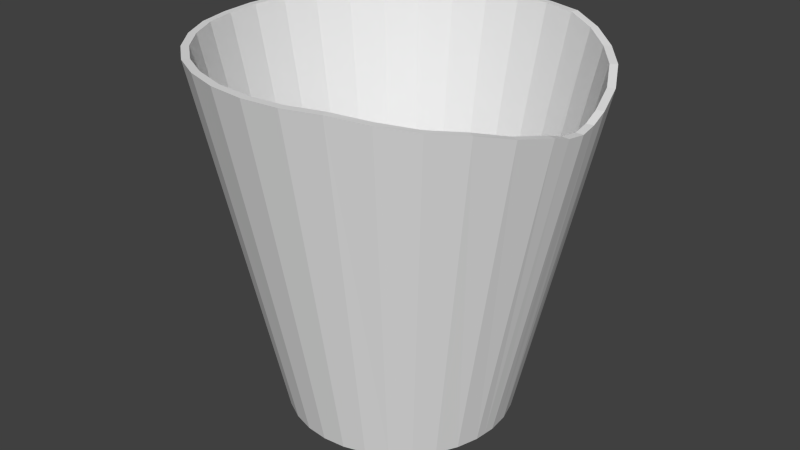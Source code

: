# Source: Waste_bin.blend  (saved by Blender 2.76.0; exported with 4.5.12 LTS)
import bpy
from mathutils import Matrix  # noqa: F401  (used for matrix-valued properties, if any)

bpy.ops.wm.read_factory_settings(use_empty=True)
scene = bpy.context.scene
scene.name = 'Scene'

# ---- collections
col_collection_1 = bpy.data.collections.new('Collection 1'); scene.collection.children.link(col_collection_1)

# ---- materials (node trees are filled in below, after node groups)
mat_waste_bin_texture = bpy.data.materials.new('Waste_bin_texture')
mat_waste_bin_texture.alpha_threshold = 0.0
mat_waste_bin_texture.use_transparent_shadow = False
mat_waste_bin_texture.roughness = 0.5

# ---- material node trees

# ---- world
world_world = bpy.data.worlds.new('World'); scene.world = world_world
world_world.color = (0.05088, 0.05088, 0.05088)
world_world.use_sun_shadow = False
world_world.sun_shadow_jitter_overblur = 0.0
world_world.cycles.sampling_method = 'MANUAL'
world_world.cycles.sample_map_resolution = 256

# ---- meshes
me_cylinder = bpy.data.meshes.new('Cylinder')
me_cylinder.from_pydata([(0.0, 1.0, -1.0), (-0.01458, 1.662, 2.201), (0.1951, 0.9808, -1.0), (0.3096, 1.63, 2.201), (0.3827, 0.9239, -1.0), (0.6213, 1.535, 2.201), (0.5556, 0.8315, -1.0), (0.9085, 1.382, 2.154), (0.7071, 0.7071, -1.0), (1.16, 1.175, 2.1), (0.8315, 0.5556, -1.0), (1.367, 0.9231, 2.059), (0.9239, 0.3827, -1.0), (1.52, 0.6358, 1.981), (0.9808, 0.1951, -1.0), (1.615, 0.3242, 1.918), (1.0, 7.55e-08, -1.0), (1.647, -6.009e-08, 1.849), (0.9808, -0.1951, -1.0), (1.615, -0.3242, 1.918), (0.9239, -0.3827, -1.0), (1.52, -0.6358, 1.981), (0.8315, -0.5556, -1.0), (1.367, -0.9231, 2.059), (0.7071, -0.7071, -1.0), (1.16, -1.175, 2.1), (0.5556, -0.8315, -1.0), (0.9085, -1.382, 2.154), (0.3827, -0.9239, -1.0), (0.6213, -1.535, 2.201), (0.1951, -0.9808, -1.0), (0.3096, -1.63, 2.201), (-3.258e-07, -1.0, -1.0), (-0.01458, -1.662, 2.201), (-0.1951, -0.9808, -1.0), (-0.3387, -1.63, 2.201), (-0.3827, -0.9239, -1.0), (-0.6504, -1.535, 2.201), (-0.5556, -0.8315, -1.0), (-0.9377, -1.382, 2.195), (-0.7071, -0.7071, -1.0), (-1.189, -1.175, 2.195), (-0.8315, -0.5556, -1.0), (-1.396, -0.9231, 2.195), (-0.9239, -0.3827, -1.0), (-1.55, -0.6358, 2.194), (-0.9808, -0.1951, -1.0), (-1.644, -0.3242, 2.186), (-1.0, 9.656e-07, -1.0), (-1.676, 1.419e-06, 2.185), (-0.9808, 0.1951, -1.0), (-1.644, 0.3242, 2.186), (-0.9239, 0.3827, -1.0), (-1.55, 0.6358, 2.194), (-0.8315, 0.5556, -1.0), (-1.396, 0.9231, 2.195), (-0.7071, 0.7071, -1.0), (-1.189, 1.175, 2.195), (-0.5556, 0.8315, -1.0), (-0.9377, 1.382, 2.195), (-0.3827, 0.9239, -1.0), (-0.6504, 1.535, 2.201), (-0.1951, 0.9808, -1.0), (-0.3387, 1.63, 2.201), (-0.01458, 1.597, 2.201), (0.2969, 1.566, 2.201), (0.5964, 1.475, 2.201), (0.8724, 1.328, 2.154), (1.114, 1.129, 2.1), (1.313, 0.887, 2.059), (1.46, 0.611, 1.981), (1.551, 0.3115, 1.918), (1.582, -4.656e-08, 1.849), (1.551, -0.3115, 1.918), (1.46, -0.611, 1.981), (1.313, -0.887, 2.059), (1.114, -1.129, 2.1), (0.8724, -1.328, 2.154), (0.5964, -1.475, 2.201), (0.2969, -1.566, 2.201), (-0.01458, -1.597, 2.201), (-0.3261, -1.566, 2.201), (-0.6256, -1.475, 2.201), (-0.9016, -1.328, 2.195), (-1.144, -1.129, 2.195), (-1.342, -0.887, 2.195), (-1.49, -0.611, 2.194), (-1.58, -0.3115, 2.186), (-1.611, 1.375e-06, 2.185), (-1.58, 0.3115, 2.186), (-1.49, 0.611, 2.194), (-1.342, 0.887, 2.195), (-1.144, 1.129, 2.195), (-0.9016, 1.328, 2.195), (-0.6256, 1.475, 2.201), (-0.3261, 1.566, 2.201), (3.979e-09, 0.9302, -0.9452), (0.1815, 0.9123, -0.9452), (0.356, 0.8594, -0.9452), (0.5168, 0.7735, -0.9452), (0.6578, 0.6578, -0.9452), (0.7735, 0.5168, -0.9452), (0.8594, 0.356, -0.9452), (0.9123, 0.1815, -0.9452), (0.9302, 8.6e-08, -0.9452), (0.9123, -0.1815, -0.9452), (0.8594, -0.356, -0.9452), (0.7735, -0.5168, -0.9452), (0.6578, -0.6578, -0.9452), (0.5168, -0.7735, -0.9452), (0.356, -0.8594, -0.9452), (0.1815, -0.9123, -0.9452), (-2.991e-07, -0.9302, -0.9452), (-0.1815, -0.9123, -0.9452), (-0.356, -0.8594, -0.9452), (-0.5168, -0.7735, -0.9452), (-0.6578, -0.6578, -0.9452), (-0.7735, -0.5168, -0.9452), (-0.8594, -0.356, -0.9452), (-0.9123, -0.1815, -0.9452), (-0.9302, 9.14e-07, -0.9452), (-0.9123, 0.1815, -0.9452), (-0.8594, 0.356, -0.9452), (-0.7735, 0.5168, -0.9452), (-0.6578, 0.6578, -0.9452), (-0.5168, 0.7735, -0.9452), (-0.356, 0.8594, -0.9452), (-0.1815, 0.9123, -0.9452), (0.9904, 0.09755, -1.0), (1.631, 0.1621, 1.865), (1.567, 0.1557, 1.865), (0.9213, 0.09074, -0.9452), (0.9904, -0.09755, -1.0), (1.631, -0.1621, 1.865), (1.567, -0.1557, 1.865), (0.9213, -0.09074, -0.9452)], [], [(0, 1, 3, 2), (2, 3, 5, 4), (4, 5, 7, 6), (6, 7, 9, 8), (8, 9, 11, 10), (10, 11, 13, 12), (12, 13, 15, 14), (128, 129, 17, 16), (132, 133, 19, 18), (18, 19, 21, 20), (20, 21, 23, 22), (22, 23, 25, 24), (24, 25, 27, 26), (26, 27, 29, 28), (28, 29, 31, 30), (30, 31, 33, 32), (32, 33, 35, 34), (34, 35, 37, 36), (36, 37, 39, 38), (38, 39, 41, 40), (40, 41, 43, 42), (42, 43, 45, 44), (44, 45, 47, 46), (46, 47, 49, 48), (48, 49, 51, 50), (50, 51, 53, 52), (52, 53, 55, 54), (54, 55, 57, 56), (56, 57, 59, 58), (58, 59, 61, 60), (59, 57, 92, 93), (62, 63, 1, 0), (60, 61, 63, 62), (0, 2, 4, 6, 8, 10, 12, 14, 128, 16, 132, 18, 20, 22, 24, 26, 28, 30, 32, 34, 36, 38, 40, 42, 44, 46, 48, 50, 52, 54, 56, 58, 60, 62), (37, 35, 81, 82), (15, 13, 70, 71), (1, 63, 95, 64), (43, 41, 84, 85), (21, 19, 73, 74), (49, 47, 87, 88), (5, 3, 65, 66), (27, 25, 76, 77), (55, 53, 90, 91), (11, 9, 68, 69), (33, 31, 79, 80), (61, 59, 93, 94), (39, 37, 82, 83), (3, 1, 64, 65), (129, 15, 71, 130), (45, 43, 85, 86), (23, 21, 74, 75), (51, 49, 88, 89), (7, 5, 66, 67), (29, 27, 77, 78), (57, 55, 91, 92), (35, 33, 80, 81), (13, 11, 69, 70), (63, 61, 94, 95), (41, 39, 83, 84), (133, 17, 72, 134), (47, 45, 86, 87), (25, 23, 75, 76), (53, 51, 89, 90), (9, 7, 67, 68), (31, 29, 78, 79), (88, 87, 119, 120), (66, 65, 97, 98), (77, 76, 108, 109), (86, 85, 117, 118), (75, 74, 106, 107), (95, 94, 126, 127), (84, 83, 115, 116), (134, 72, 104, 135), (93, 92, 124, 125), (82, 81, 113, 114), (71, 70, 102, 103), (91, 90, 122, 123), (69, 68, 100, 101), (80, 79, 111, 112), (89, 88, 120, 121), (67, 66, 98, 99), (78, 77, 109, 110), (87, 86, 118, 119), (65, 64, 96, 97), (76, 75, 107, 108), (64, 95, 127, 96), (85, 84, 116, 117), (74, 73, 105, 106), (94, 93, 125, 126), (83, 82, 114, 115), (130, 71, 103, 131), (92, 91, 123, 124), (81, 80, 112, 113), (70, 69, 101, 102), (90, 89, 121, 122), (68, 67, 99, 100), (79, 78, 110, 111), (97, 96, 127, 126, 125, 124, 123, 122, 121, 120, 119, 118, 117, 116, 115, 114, 113, 112, 111, 110, 109, 108, 107, 106, 105, 135, 104, 131, 103, 102, 101, 100, 99, 98), (72, 130, 131, 104), (17, 129, 130, 72), (14, 15, 129, 128), (73, 134, 135, 105), (19, 133, 134, 73), (16, 17, 133, 132)])
_uv = me_cylinder.uv_layers.new(name='UVMap')
_uv.uv.foreach_set('vector', [0.3926, 0.6716, 0.3514, 0.3381, 0.3791, 0.337, 0.4092, 0.6709, 0.4092, 0.6709, 0.3791, 0.337, 0.4094, 0.3362, 0.4275, 0.6705, 0.4275, 0.6705, 0.4094, 0.3362, 0.4413, 0.3407, 0.4467, 0.6702, 0.4467, 0.6702, 0.4413, 0.3407, 0.4736, 0.3463, 0.4661, 0.6702, 0.4661, 0.6702, 0.4736, 0.3463, 0.5049, 0.3509, 0.4849, 0.6705, 0.4849, 0.6705, 0.5049, 0.3509, 0.5341, 0.3598, 0.5025, 0.6709, 0.5025, 0.6709, 0.5341, 0.3598, 0.56, 0.3673, 0.5181, 0.6716, 0.5246, 0.672, 0.5709, 0.3735, 0.5817, 0.3759, 0.5311, 0.6724, 0.3847, 0.3358, 0.3384, 0.03725, 0.3493, 0.03107, 0.3912, 0.3354, 0.3912, 0.3354, 0.3493, 0.03107, 0.3752, 0.02354, 0.4068, 0.3347, 0.4068, 0.3347, 0.3752, 0.02354, 0.4044, 0.01466, 0.4244, 0.3343, 0.4244, 0.3343, 0.4044, 0.01466, 0.4357, 0.01005, 0.4432, 0.334, 0.4432, 0.334, 0.4357, 0.01005, 0.468, 0.004482, 0.4626, 0.334, 0.4626, 0.334, 0.468, 0.004482, 0.4999, 0.0, 0.4818, 0.3343, 0.4818, 0.3343, 0.4999, 0.0, 0.5302, 0.0007574, 0.5001, 0.3347, 0.5001, 0.3347, 0.5302, 0.0007574, 0.5579, 0.001857, 0.5167, 0.3354, 0.5167, 0.3354, 0.5579, 0.001857, 0.5817, 0.003257, 0.5311, 0.3362, 0.4969, 0.6735, 0.536, 1.0, 0.5083, 0.999, 0.4802, 0.6729, 0.4802, 0.6729, 0.5083, 0.999, 0.4779, 0.9977, 0.4619, 0.6725, 0.4619, 0.6725, 0.4779, 0.9977, 0.446, 0.9975, 0.4427, 0.6724, 0.4427, 0.6724, 0.446, 0.9975, 0.4138, 0.9978, 0.4233, 0.6726, 0.4233, 0.6726, 0.4138, 0.9978, 0.3825, 0.9984, 0.4045, 0.673, 0.4045, 0.673, 0.3825, 0.9984, 0.3534, 0.9986, 0.387, 0.6736, 0.387, 0.6736, 0.3534, 0.9986, 0.3276, 1.0, 0.3714, 0.6745, 0.1646, 0.6744, 0.2084, 0.9999, 0.1826, 0.9985, 0.149, 0.6735, 0.149, 0.6735, 0.1826, 0.9985, 0.1535, 0.9983, 0.1315, 0.6729, 0.1315, 0.6729, 0.1535, 0.9983, 0.1223, 0.9977, 0.1127, 0.6725, 0.1127, 0.6725, 0.1223, 0.9977, 0.09006, 0.9974, 0.09333, 0.6723, 0.09333, 0.6723, 0.09006, 0.9974, 0.05814, 0.9976, 0.07412, 0.6724, 0.07412, 0.6724, 0.05814, 0.9976, 0.02773, 0.9989, 0.05581, 0.6728, 0.2115, 0.3356, 0.1799, 0.3422, 0.1793, 0.3355, 0.2097, 0.3292, 0.3782, 0.6724, 0.3276, 0.3395, 0.3514, 0.3381, 0.3926, 0.6716, 0.05581, 0.6728, 0.02773, 0.9989, 0.0, 0.9999, 0.03912, 0.6734, 0.8029, 0.4432, 0.8029, 0.4229, 0.8067, 0.403, 0.8141, 0.3843, 0.8249, 0.3674, 0.8386, 0.3531, 0.8548, 0.3418, 0.8727, 0.3341, 0.8822, 0.3321, 0.8918, 0.3301, 0.9015, 0.3301, 0.9112, 0.3301, 0.9302, 0.3341, 0.9481, 0.3418, 0.9643, 0.3531, 0.978, 0.3674, 0.9888, 0.3843, 0.9962, 0.403, 1.0, 0.4229, 1.0, 0.4432, 0.9962, 0.463, 0.9888, 0.4818, 0.978, 0.4986, 0.9643, 0.513, 0.9481, 0.5242, 0.9302, 0.532, 0.9112, 0.5359, 0.8918, 0.5359, 0.8727, 0.532, 0.8548, 0.5242, 0.8386, 0.513, 0.8249, 0.4986, 0.8141, 0.4818, 0.8067, 0.463, 0.006264, 0.1214, 0.01859, 0.09031, 0.02426, 0.09348, 0.01242, 0.1234, 0.2913, 0.06163, 0.3091, 0.08978, 0.3035, 0.09294, 0.2864, 0.06589, 0.2909, 0.2802, 0.2681, 0.3041, 0.264, 0.2989, 0.2859, 0.276, 0.00632, 0.2211, 1.461e-05, 0.1881, 0.006416, 0.1874, 0.01247, 0.2192, 0.2118, 0.006377, 0.2417, 0.01911, 0.2387, 0.02503, 0.2099, 0.0128, 0.05943, 0.304, 0.03662, 0.2802, 0.04159, 0.2759, 0.06351, 0.2988, 0.3211, 0.2211, 0.3088, 0.2522, 0.3031, 0.2491, 0.315, 0.2192, 0.116, 0.0068, 0.1477, 9.962e-05, 0.1483, 0.006784, 0.1178, 0.01323, 0.1477, 0.3422, 0.116, 0.3356, 0.1179, 0.3292, 0.1483, 0.3355, 0.3213, 0.1211, 0.3276, 0.1542, 0.3212, 0.1549, 0.3152, 0.123, 0.03649, 0.06232, 0.05928, 0.03851, 0.06337, 0.0437, 0.04147, 0.06658, 0.2413, 0.3228, 0.2115, 0.3356, 0.2097, 0.3292, 0.2383, 0.3168, 0.0, 0.1544, 0.006264, 0.1214, 0.01242, 0.1234, 0.006402, 0.1551, 0.3088, 0.2522, 0.2909, 0.2802, 0.2859, 0.276, 0.3031, 0.2491, 0.28, 0.04959, 0.2913, 0.06163, 0.2864, 0.06589, 0.2755, 0.05432, 0.01867, 0.2522, 0.00632, 0.2211, 0.01247, 0.2192, 0.02435, 0.2491, 0.18, 0.0, 0.2118, 0.006377, 0.2099, 0.0128, 0.1794, 0.006684, 0.08625, 0.3227, 0.05943, 0.304, 0.06351, 0.2988, 0.08928, 0.3168, 0.3275, 0.188, 0.3211, 0.2211, 0.315, 0.2192, 0.3211, 0.1873, 0.08609, 0.0198, 0.116, 0.0068, 0.1178, 0.01323, 0.08912, 0.02572, 0.1799, 0.3422, 0.1477, 0.3422, 0.1483, 0.3355, 0.1793, 0.3355, 0.01859, 0.09031, 0.03649, 0.06232, 0.04147, 0.06658, 0.02426, 0.09348, 0.3091, 0.08978, 0.3213, 0.1211, 0.3152, 0.123, 0.3035, 0.09294, 0.2681, 0.3041, 0.2413, 0.3228, 0.2383, 0.3168, 0.264, 0.2989, 1.461e-05, 0.1881, 0.0, 0.1544, 0.006402, 0.1551, 0.006416, 0.1874, 0.2552, 0.02834, 0.2687, 0.03765, 0.2646, 0.04284, 0.2517, 0.03389, 0.03662, 0.2802, 0.01867, 0.2522, 0.02435, 0.2491, 0.04159, 0.2759, 0.1477, 9.962e-05, 0.18, 0.0, 0.1794, 0.006684, 0.1483, 0.006784, 0.116, 0.3356, 0.08625, 0.3227, 0.08928, 0.3168, 0.1179, 0.3292, 0.3276, 0.1542, 0.3275, 0.188, 0.3211, 0.1873, 0.3212, 0.1549, 0.05928, 0.03851, 0.08609, 0.0198, 0.08912, 0.02572, 0.06337, 0.0437, 0.8029, 0.6529, 0.7821, 0.6515, 0.7362, 0.3315, 0.7484, 0.3323, 0.7553, 0.0, 0.7819, 0.000999, 0.7428, 0.3293, 0.7273, 0.3288, 0.0789, 0.3464, 0.1096, 0.3518, 0.1126, 0.6705, 0.09474, 0.6706, 0.7572, 0.6513, 0.7291, 0.6506, 0.7054, 0.3304, 0.7217, 0.3308, 0.1405, 0.3562, 0.1705, 0.365, 0.1481, 0.671, 0.1306, 0.6706, 0.7764, 0.9746, 0.7472, 0.9739, 0.7327, 0.6531, 0.7497, 0.6535, 0.6991, 0.6502, 0.6681, 0.6502, 0.6698, 0.3301, 0.6878, 0.3301, 0.2108, 0.3786, 0.2232, 0.3809, 0.1789, 0.6723, 0.1717, 0.6719, 0.7166, 0.9729, 0.6856, 0.9729, 0.6968, 0.6529, 0.7148, 0.6529, 0.6375, 0.6512, 0.6083, 0.6518, 0.635, 0.3307, 0.652, 0.3303, 0.6065, 0.0302, 0.6345, 0.02278, 0.6568, 0.3288, 0.6405, 0.3293, 0.6555, 0.9734, 0.6275, 0.974, 0.663, 0.6536, 0.6793, 0.6531, 0.6645, 0.01404, 0.6954, 0.009606, 0.6924, 0.3283, 0.6743, 0.3284, 0.0, 0.3445, 0.02305, 0.3432, 0.06219, 0.6715, 0.04876, 0.6723, 0.6026, 0.9743, 0.5817, 0.9756, 0.6363, 0.655, 0.6484, 0.6542, 0.7261, 0.004251, 0.7553, 0.0, 0.7273, 0.3288, 0.7102, 0.3284, 0.04969, 0.3422, 0.0789, 0.3464, 0.09474, 0.6706, 0.07771, 0.671, 0.7821, 0.6515, 0.7572, 0.6513, 0.7217, 0.3308, 0.7362, 0.3315, 0.7819, 0.000999, 0.805, 0.002344, 0.7562, 0.3301, 0.7428, 0.3293, 0.1096, 0.3518, 0.1405, 0.3562, 0.1306, 0.6706, 0.1126, 0.6705, 0.8029, 0.9756, 0.7764, 0.9746, 0.7497, 0.6535, 0.7652, 0.654, 0.7291, 0.6506, 0.6991, 0.6502, 0.6878, 0.3301, 0.7054, 0.3304, 0.1705, 0.365, 0.1984, 0.3724, 0.1644, 0.6715, 0.1481, 0.671, 0.7472, 0.9739, 0.7166, 0.9729, 0.7148, 0.6529, 0.7327, 0.6531, 0.6681, 0.6502, 0.6375, 0.6512, 0.652, 0.3303, 0.6698, 0.3301, 0.5941, 0.03635, 0.6065, 0.0302, 0.6405, 0.3293, 0.6333, 0.3297, 0.6856, 0.9729, 0.6555, 0.9734, 0.6793, 0.6531, 0.6968, 0.6529, 0.6083, 0.6518, 0.5817, 0.6529, 0.6195, 0.3313, 0.635, 0.3307, 0.6345, 0.02278, 0.6645, 0.01404, 0.6743, 0.3284, 0.6568, 0.3288, 0.6275, 0.974, 0.6026, 0.9743, 0.6484, 0.6542, 0.663, 0.6536, 0.6954, 0.009606, 0.7261, 0.004251, 0.7102, 0.3284, 0.6924, 0.3283, 0.02305, 0.3432, 0.04969, 0.3422, 0.07771, 0.671, 0.06219, 0.6715, 0.9036, 0.7274, 0.8855, 0.7274, 0.8678, 0.7237, 0.8511, 0.7165, 0.8361, 0.706, 0.8234, 0.6927, 0.8133, 0.677, 0.8064, 0.6596, 0.8029, 0.6411, 0.8029, 0.6222, 0.8064, 0.6037, 0.8134, 0.5863, 0.8234, 0.5706, 0.8361, 0.5573, 0.8512, 0.5468, 0.8678, 0.5396, 0.8855, 0.5359, 0.9036, 0.5359, 0.9213, 0.5396, 0.938, 0.5468, 0.953, 0.5573, 0.9657, 0.5706, 0.9757, 0.5863, 0.9826, 0.6037, 0.9862, 0.6222, 0.9862, 0.6317, 0.9862, 0.6411, 0.9844, 0.6503, 0.9826, 0.6596, 0.9757, 0.677, 0.9657, 0.6927, 0.9529, 0.706, 0.9379, 0.7165, 0.9213, 0.7237, 0.5817, 0.03871, 0.5941, 0.03635, 0.6333, 0.3297, 0.6261, 0.3301, 0.2687, 0.03765, 0.28, 0.04959, 0.2755, 0.05432, 0.2646, 0.04284, 0.5181, 0.6716, 0.56, 0.3673, 0.5709, 0.3735, 0.5246, 0.672, 0.1984, 0.3724, 0.2108, 0.3786, 0.1717, 0.6719, 0.1644, 0.6715, 0.2417, 0.01911, 0.2552, 0.02834, 0.2517, 0.03389, 0.2387, 0.02503, 0.3782, 0.3362, 0.3276, 0.03964, 0.3384, 0.03725, 0.3847, 0.3358])
me_cylinder.materials.append(mat_waste_bin_texture)
me_cylinder.use_remesh_preserve_volume = False
me_cylinder.use_remesh_preserve_attributes = False
me_cylinder.use_mirror_vertex_groups = False
me_cylinder.update()

# ---- objects
ob_cylinder = bpy.data.objects.new('Cylinder', me_cylinder)

# ---- transforms, parenting, visibility, modifiers, constraints
ob_cylinder.location = (-0.04602, -0.05767, 0.9939)
ob_cylinder.lineart.crease_threshold = 0.0

# ---- collection membership
col_collection_1.objects.link(ob_cylinder)

# ---- scene / render settings (as saved in the file)
scene.frame_start = 1; scene.frame_end = 250; scene.frame_set(1)
scene.render.engine = 'BLENDER_EEVEE_NEXT'
scene.render.image_settings.compression = 90
scene.render.resolution_percentage = 50
scene.render.dither_intensity = 0.0
scene.cycles.use_denoising = False
scene.cycles.samples = 10
scene.cycles.sampling_pattern = 'TABULATED_SOBOL'
scene.cycles.light_sampling_threshold = 0.0
scene.cycles.use_adaptive_sampling = False
scene.cycles.use_light_tree = False
scene.cycles.blur_glossy = 0.0
scene.cycles.volume_bounces = 1
scene.cycles.pixel_filter_type = 'GAUSSIAN'
scene.cycles.sample_clamp_indirect = 0.0
scene.view_settings.view_transform = 'Standard'
bpy.context.view_layer.update()

# ---- added for rendering (the .blend has no active camera and no usable light): camera, sun
cam_auto = bpy.data.cameras.new('AutoCamera')
cam_auto.lens = 50.0
cam_auto.sensor_width = 36.0
cam_auto.clip_end = 1000.0
ob_auto_camera = bpy.data.objects.new('AutoCamera', cam_auto)
scene.collection.objects.link(ob_auto_camera)
ob_auto_camera.location = (5.20061, -6.37112, 5.80358)
ob_auto_camera.rotation_euler = (1.09748, -7.21219e-08, 0.694738)
scene.camera = ob_auto_camera
light_auto_sun = bpy.data.lights.new('AutoSun', 'SUN')
light_auto_sun.energy = 3.0
light_auto_sun.angle = 0.0523599
ob_auto_sun = bpy.data.objects.new('AutoSun', light_auto_sun)
scene.collection.objects.link(ob_auto_sun)
ob_auto_sun.rotation_euler = (0.872665, 0.174533, 0.523599)
bpy.context.view_layer.update()
